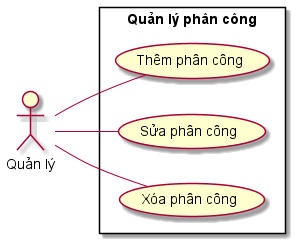

The diagram above was rendered by PlantUML. Its source (embedded in the PNG):
@startuml
skinparam packageStyle rectangle
left to right direction

actor "Quản lý" as act

rectangle "Quản lý phân công" {
    usecase "Thêm phân công" as Add
    usecase "Sửa phân công" as Edit
    usecase "Xóa phân công" as Delete

    act -- Add
    act -- Edit
    act -- Delete
}
@enduml